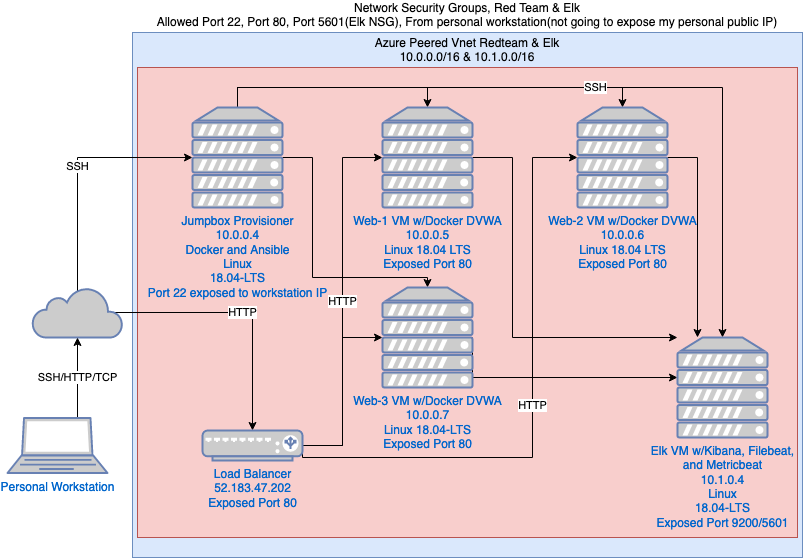

The diagram above was exported from draw.io. Its source (the exported page's mxGraphModel, read from the mxfile embedded in the PNG):
<mxGraphModel dx="1186" dy="698" grid="1" gridSize="10" guides="1" tooltips="1" connect="1" arrows="1" fold="1" page="1" pageScale="1" pageWidth="850" pageHeight="1100" math="0" shadow="0">
  <root>
    <mxCell id="0" />
    <mxCell id="1" parent="0" />
    <mxCell id="fH1f3QB9CB7Nk6bUS6Uk-28" value="&lt;div&gt;Network Security Groups, Red Team &amp;amp; Elk&lt;br&gt;&lt;/div&gt;&lt;div&gt;Allowed Port 22, Port 80, Port 5601(Elk NSG), From personal workstation(not going to expose my personal public IP)&lt;br&gt;&lt;/div&gt;" style="rounded=0;whiteSpace=wrap;html=1;fillColor=#dae8fc;labelPosition=center;verticalLabelPosition=top;align=center;verticalAlign=bottom;strokeColor=#6c8ebf;" vertex="1" parent="1">
      <mxGeometry x="155" y="235" width="670" height="525" as="geometry" />
    </mxCell>
    <mxCell id="fH1f3QB9CB7Nk6bUS6Uk-27" value="&lt;div&gt;Azure Peered Vnet Redteam &amp;amp; Elk&lt;/div&gt;&lt;div&gt;10.0.0.0/16 &amp;amp; 10.1.0.0/16&lt;br&gt;&lt;/div&gt;" style="rounded=0;whiteSpace=wrap;html=1;fillColor=#f8cecc;labelPosition=center;verticalLabelPosition=top;align=center;verticalAlign=bottom;strokeColor=#b85450;" vertex="1" parent="1">
      <mxGeometry x="160" y="270" width="660" height="470" as="geometry" />
    </mxCell>
    <mxCell id="fH1f3QB9CB7Nk6bUS6Uk-18" value="SSH" style="edgeStyle=orthogonalEdgeStyle;rounded=0;orthogonalLoop=1;jettySize=auto;html=1;exitX=0.5;exitY=0.08;exitDx=0;exitDy=0;exitPerimeter=0;entryX=0;entryY=0.5;entryDx=0;entryDy=0;entryPerimeter=0;" edge="1" parent="1" source="fH1f3QB9CB7Nk6bUS6Uk-1" target="fH1f3QB9CB7Nk6bUS6Uk-4">
      <mxGeometry relative="1" as="geometry">
        <Array as="points">
          <mxPoint x="100" y="360" />
        </Array>
      </mxGeometry>
    </mxCell>
    <mxCell id="fH1f3QB9CB7Nk6bUS6Uk-19" value="HTTP" style="edgeStyle=orthogonalEdgeStyle;rounded=0;orthogonalLoop=1;jettySize=auto;html=1;exitX=0.91;exitY=0.5;exitDx=0;exitDy=0;exitPerimeter=0;entryX=0.5;entryY=0;entryDx=0;entryDy=0;entryPerimeter=0;" edge="1" parent="1" source="fH1f3QB9CB7Nk6bUS6Uk-1" target="fH1f3QB9CB7Nk6bUS6Uk-3">
      <mxGeometry relative="1" as="geometry" />
    </mxCell>
    <mxCell id="fH1f3QB9CB7Nk6bUS6Uk-1" value="" style="html=1;outlineConnect=0;fillColor=#CCCCCC;strokeColor=#6881B3;gradientColor=none;gradientDirection=north;strokeWidth=2;shape=mxgraph.networks.cloud;fontColor=#ffffff;" vertex="1" parent="1">
      <mxGeometry x="55" y="490" width="90" height="50" as="geometry" />
    </mxCell>
    <mxCell id="fH1f3QB9CB7Nk6bUS6Uk-20" value="SSH/HTTP/TCP" style="edgeStyle=orthogonalEdgeStyle;rounded=0;orthogonalLoop=1;jettySize=auto;html=1;exitX=0.5;exitY=0;exitDx=0;exitDy=0;exitPerimeter=0;entryX=0.5;entryY=1;entryDx=0;entryDy=0;entryPerimeter=0;" edge="1" parent="1">
      <mxGeometry relative="1" as="geometry">
        <mxPoint x="100" y="620" as="sourcePoint" />
        <mxPoint x="100" y="540" as="targetPoint" />
      </mxGeometry>
    </mxCell>
    <mxCell id="fH1f3QB9CB7Nk6bUS6Uk-2" value="Personal Workstation" style="fontColor=#0066CC;verticalAlign=top;verticalLabelPosition=bottom;labelPosition=center;align=center;html=1;outlineConnect=0;fillColor=#CCCCCC;strokeColor=#6881B3;gradientColor=none;gradientDirection=north;strokeWidth=2;shape=mxgraph.networks.laptop;" vertex="1" parent="1">
      <mxGeometry x="30" y="620.5" width="100" height="55" as="geometry" />
    </mxCell>
    <mxCell id="fH1f3QB9CB7Nk6bUS6Uk-9" style="edgeStyle=orthogonalEdgeStyle;rounded=0;orthogonalLoop=1;jettySize=auto;html=1;exitX=1;exitY=0.5;exitDx=0;exitDy=0;exitPerimeter=0;entryX=0;entryY=0.5;entryDx=0;entryDy=0;entryPerimeter=0;" edge="1" parent="1" source="fH1f3QB9CB7Nk6bUS6Uk-3" target="fH1f3QB9CB7Nk6bUS6Uk-6">
      <mxGeometry relative="1" as="geometry" />
    </mxCell>
    <mxCell id="fH1f3QB9CB7Nk6bUS6Uk-12" value="&lt;div align=&quot;center&quot;&gt;HTTP&lt;/div&gt;" style="edgeStyle=orthogonalEdgeStyle;rounded=0;orthogonalLoop=1;jettySize=auto;html=1;exitX=1;exitY=0.5;exitDx=0;exitDy=0;exitPerimeter=0;entryX=0;entryY=0.5;entryDx=0;entryDy=0;entryPerimeter=0;align=center;" edge="1" parent="1" source="fH1f3QB9CB7Nk6bUS6Uk-3" target="fH1f3QB9CB7Nk6bUS6Uk-7">
      <mxGeometry relative="1" as="geometry">
        <mxPoint x="535" y="360" as="targetPoint" />
        <Array as="points">
          <mxPoint x="325" y="660" />
          <mxPoint x="555" y="660" />
          <mxPoint x="555" y="360" />
        </Array>
      </mxGeometry>
    </mxCell>
    <mxCell id="fH1f3QB9CB7Nk6bUS6Uk-13" value="HTTP" style="edgeStyle=orthogonalEdgeStyle;rounded=0;orthogonalLoop=1;jettySize=auto;html=1;exitX=1;exitY=0.5;exitDx=0;exitDy=0;exitPerimeter=0;entryX=0;entryY=0.5;entryDx=0;entryDy=0;entryPerimeter=0;" edge="1" parent="1" source="fH1f3QB9CB7Nk6bUS6Uk-3" target="fH1f3QB9CB7Nk6bUS6Uk-5">
      <mxGeometry relative="1" as="geometry" />
    </mxCell>
    <mxCell id="fH1f3QB9CB7Nk6bUS6Uk-3" value="&lt;div&gt;Load Balancer&lt;/div&gt;&lt;div&gt;&lt;div class=&quot;fxc-copyablelabel-temp-element&quot;&gt;52.183.47.202&lt;br&gt;&lt;/div&gt;&lt;/div&gt;&lt;div&gt;Exposed Port 80&lt;br&gt;&lt;/div&gt;" style="fontColor=#0066CC;verticalAlign=top;verticalLabelPosition=bottom;labelPosition=center;align=center;html=1;outlineConnect=0;fillColor=#CCCCCC;strokeColor=#6881B3;gradientColor=none;gradientDirection=north;strokeWidth=2;shape=mxgraph.networks.load_balancer;" vertex="1" parent="1">
      <mxGeometry x="225" y="633" width="100" height="30" as="geometry" />
    </mxCell>
    <mxCell id="fH1f3QB9CB7Nk6bUS6Uk-14" style="edgeStyle=orthogonalEdgeStyle;rounded=0;orthogonalLoop=1;jettySize=auto;html=1;exitX=0.5;exitY=0;exitDx=0;exitDy=0;exitPerimeter=0;entryX=0.5;entryY=0;entryDx=0;entryDy=0;entryPerimeter=0;" edge="1" parent="1" source="fH1f3QB9CB7Nk6bUS6Uk-4" target="fH1f3QB9CB7Nk6bUS6Uk-5">
      <mxGeometry relative="1" as="geometry" />
    </mxCell>
    <mxCell id="fH1f3QB9CB7Nk6bUS6Uk-15" style="edgeStyle=orthogonalEdgeStyle;rounded=0;orthogonalLoop=1;jettySize=auto;html=1;exitX=0.5;exitY=0;exitDx=0;exitDy=0;exitPerimeter=0;entryX=0.5;entryY=0;entryDx=0;entryDy=0;entryPerimeter=0;" edge="1" parent="1" source="fH1f3QB9CB7Nk6bUS6Uk-4" target="fH1f3QB9CB7Nk6bUS6Uk-7">
      <mxGeometry relative="1" as="geometry" />
    </mxCell>
    <mxCell id="fH1f3QB9CB7Nk6bUS6Uk-16" value="SSH" style="edgeStyle=orthogonalEdgeStyle;rounded=0;orthogonalLoop=1;jettySize=auto;html=1;exitX=0.5;exitY=0;exitDx=0;exitDy=0;exitPerimeter=0;" edge="1" parent="1" source="fH1f3QB9CB7Nk6bUS6Uk-4" target="fH1f3QB9CB7Nk6bUS6Uk-8">
      <mxGeometry relative="1" as="geometry">
        <Array as="points">
          <mxPoint x="260" y="290" />
          <mxPoint x="745" y="290" />
        </Array>
      </mxGeometry>
    </mxCell>
    <mxCell id="fH1f3QB9CB7Nk6bUS6Uk-25" style="edgeStyle=orthogonalEdgeStyle;rounded=0;orthogonalLoop=1;jettySize=auto;html=1;exitX=1;exitY=0.5;exitDx=0;exitDy=0;exitPerimeter=0;" edge="1" parent="1" source="fH1f3QB9CB7Nk6bUS6Uk-4" target="fH1f3QB9CB7Nk6bUS6Uk-6">
      <mxGeometry relative="1" as="geometry">
        <Array as="points">
          <mxPoint x="335" y="360" />
          <mxPoint x="335" y="480" />
          <mxPoint x="450" y="480" />
        </Array>
      </mxGeometry>
    </mxCell>
    <mxCell id="fH1f3QB9CB7Nk6bUS6Uk-4" value="&lt;div&gt;Jumpbox Provisioner&lt;/div&gt;&lt;div&gt;10.0.0.4&lt;/div&gt;&lt;div&gt;Docker and Ansible&lt;/div&gt;&lt;div&gt;Linux &lt;br/&gt;            18.04-LTS&lt;/div&gt;&lt;div&gt;Port 22 exposed to workstation IP&lt;br&gt;&lt;/div&gt;" style="fontColor=#0066CC;verticalAlign=top;verticalLabelPosition=bottom;labelPosition=center;align=center;html=1;outlineConnect=0;fillColor=#CCCCCC;strokeColor=#6881B3;gradientColor=none;gradientDirection=north;strokeWidth=2;shape=mxgraph.networks.server;" vertex="1" parent="1">
      <mxGeometry x="215" y="310" width="90" height="100" as="geometry" />
    </mxCell>
    <mxCell id="fH1f3QB9CB7Nk6bUS6Uk-22" style="edgeStyle=orthogonalEdgeStyle;rounded=0;orthogonalLoop=1;jettySize=auto;html=1;exitX=1;exitY=0.5;exitDx=0;exitDy=0;exitPerimeter=0;" edge="1" parent="1" source="fH1f3QB9CB7Nk6bUS6Uk-5" target="fH1f3QB9CB7Nk6bUS6Uk-8">
      <mxGeometry relative="1" as="geometry">
        <Array as="points">
          <mxPoint x="535" y="360" />
          <mxPoint x="535" y="540" />
        </Array>
      </mxGeometry>
    </mxCell>
    <mxCell id="fH1f3QB9CB7Nk6bUS6Uk-23" style="edgeStyle=orthogonalEdgeStyle;rounded=0;orthogonalLoop=1;jettySize=auto;html=1;exitX=1;exitY=0.5;exitDx=0;exitDy=0;exitPerimeter=0;" edge="1" parent="1" source="fH1f3QB9CB7Nk6bUS6Uk-6" target="fH1f3QB9CB7Nk6bUS6Uk-8">
      <mxGeometry relative="1" as="geometry">
        <Array as="points">
          <mxPoint x="495" y="580" />
        </Array>
      </mxGeometry>
    </mxCell>
    <mxCell id="fH1f3QB9CB7Nk6bUS6Uk-6" value="&lt;div&gt;Web-3 VM w/Docker DVWA&lt;/div&gt;&lt;div&gt;10.0.0.7&lt;/div&gt;&lt;div&gt;Linux 18.04-LTS&lt;br&gt;&lt;/div&gt;&lt;div&gt;Exposed Port 80&lt;br&gt;&lt;/div&gt;" style="fontColor=#0066CC;verticalAlign=top;verticalLabelPosition=bottom;labelPosition=center;align=center;html=1;outlineConnect=0;fillColor=#CCCCCC;strokeColor=#6881B3;gradientColor=none;gradientDirection=north;strokeWidth=2;shape=mxgraph.networks.server;" vertex="1" parent="1">
      <mxGeometry x="405" y="490" width="90" height="100" as="geometry" />
    </mxCell>
    <mxCell id="fH1f3QB9CB7Nk6bUS6Uk-26" style="edgeStyle=orthogonalEdgeStyle;rounded=0;orthogonalLoop=1;jettySize=auto;html=1;exitX=1;exitY=0.5;exitDx=0;exitDy=0;exitPerimeter=0;" edge="1" parent="1" source="fH1f3QB9CB7Nk6bUS6Uk-7" target="fH1f3QB9CB7Nk6bUS6Uk-8">
      <mxGeometry relative="1" as="geometry">
        <Array as="points">
          <mxPoint x="720" y="360" />
        </Array>
      </mxGeometry>
    </mxCell>
    <mxCell id="fH1f3QB9CB7Nk6bUS6Uk-7" value="&lt;div&gt;Web-2 VM w/Docker DVWA&lt;/div&gt;&lt;div&gt;10.0.0.6&lt;/div&gt;&lt;div&gt;Linux 18.04 LTS&lt;/div&gt;&lt;div&gt;Exposed Port 80&lt;br&gt;&lt;/div&gt;" style="fontColor=#0066CC;verticalAlign=top;verticalLabelPosition=bottom;labelPosition=center;align=center;html=1;outlineConnect=0;fillColor=#CCCCCC;strokeColor=#6881B3;gradientColor=none;gradientDirection=north;strokeWidth=2;shape=mxgraph.networks.server;" vertex="1" parent="1">
      <mxGeometry x="600" y="310" width="90" height="100" as="geometry" />
    </mxCell>
    <mxCell id="fH1f3QB9CB7Nk6bUS6Uk-8" value="&lt;div&gt;Elk VM w/Kibana, Filebeat,&lt;/div&gt;&lt;div&gt;and Metricbeat&lt;/div&gt;&lt;div&gt;10.1.0.4&lt;br&gt;&lt;/div&gt;&lt;div&gt;Linux &lt;br&gt;            18.04-LTS&lt;/div&gt;&lt;div&gt;Exposed Port 9200/5601&lt;br&gt;&lt;/div&gt;" style="fontColor=#0066CC;verticalAlign=top;verticalLabelPosition=bottom;labelPosition=center;align=center;html=1;outlineConnect=0;fillColor=#CCCCCC;strokeColor=#6881B3;gradientColor=none;gradientDirection=north;strokeWidth=2;shape=mxgraph.networks.server;" vertex="1" parent="1">
      <mxGeometry x="700" y="540" width="90" height="100" as="geometry" />
    </mxCell>
    <mxCell id="fH1f3QB9CB7Nk6bUS6Uk-5" value="&lt;div&gt;Web-1 VM w/Docker DVWA&lt;/div&gt;&lt;div&gt;10.0.0.5&lt;/div&gt;&lt;div&gt;Linux 18.04 LTS&lt;/div&gt;&lt;div&gt;Exposed Port 80&lt;br&gt;&lt;/div&gt;" style="fontColor=#0066CC;verticalAlign=top;verticalLabelPosition=bottom;labelPosition=center;align=center;html=1;outlineConnect=0;fillColor=#CCCCCC;strokeColor=#6881B3;gradientColor=none;gradientDirection=north;strokeWidth=2;shape=mxgraph.networks.server;" vertex="1" parent="1">
      <mxGeometry x="405" y="310" width="90" height="100" as="geometry" />
    </mxCell>
  </root>
</mxGraphModel>